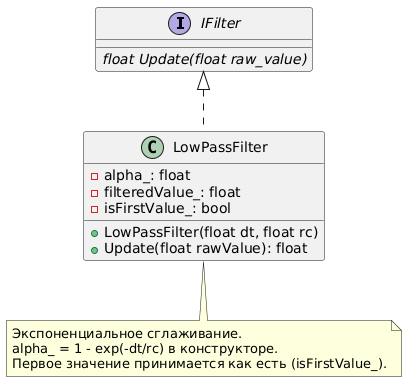

The diagram above was rendered by PlantUML. Its source (embedded in the PNG):
@startuml
interface IFilter
{
    {abstract} float Update(float raw_value)
}

class LowPassFilter
{
    - alpha_: float
    - filteredValue_: float
    - isFirstValue_: bool
    + LowPassFilter(float dt, float rc)
    + Update(float rawValue): float
}

IFilter <|.. LowPassFilter

note bottom of LowPassFilter
  Экспоненциальное сглаживание.
  alpha_ = 1 - exp(-dt/rc) в конструкторе.
  Первое значение принимается как есть (isFirstValue_).
end note
@enduml